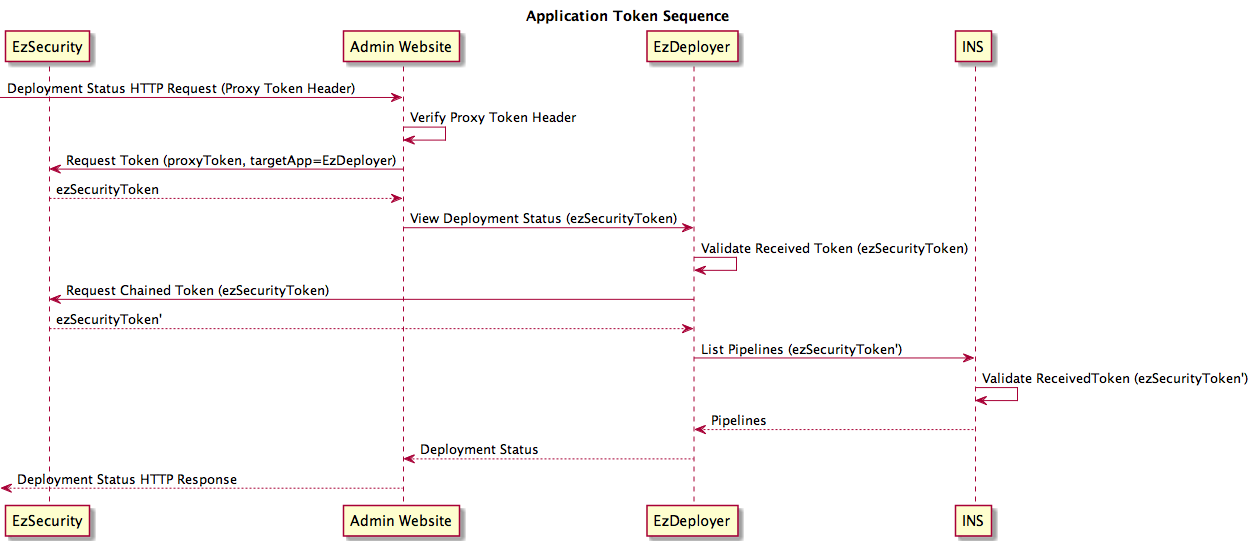

The diagram above was rendered by PlantUML. Its source (embedded in the PNG):
@startuml
skinparam componentStyle uml2

title Application Token Sequence

participant EzSecurity
participant "Admin Website" as App1
participant EzDeployer as App2
participant INS as App3

-> App1 : Deployment Status HTTP Request (Proxy Token Header)
App1 -> App1 : Verify Proxy Token Header
App1 -> EzSecurity : Request Token (proxyToken, targetApp=EzDeployer)
EzSecurity --> App1 : ezSecurityToken

App1 -> App2 : View Deployment Status (ezSecurityToken)
App2 -> App2 : Validate Received Token (ezSecurityToken)
App2 -> EzSecurity : Request Chained Token (ezSecurityToken)
EzSecurity --> App2 : ezSecurityToken'

App2 -> App3 : List Pipelines (ezSecurityToken')
App3 -> App3 : Validate ReceivedToken (ezSecurityToken')
App3 --> App2 : Pipelines
App2 --> App1 : Deployment Status
<-- App1 : Deployment Status HTTP Response

@enduml